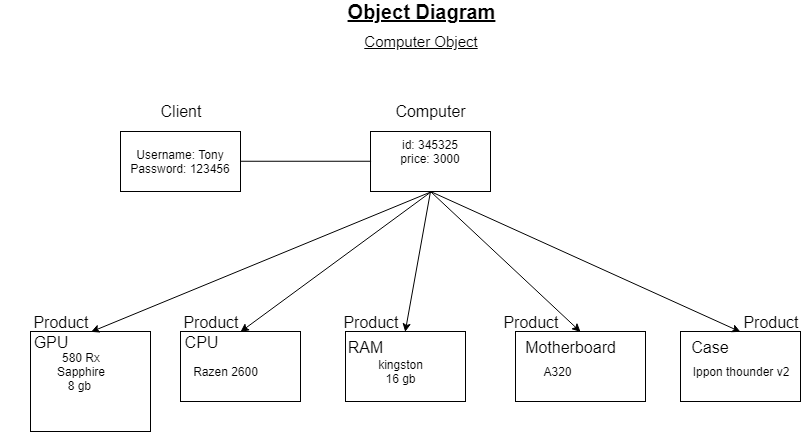

The diagram above was exported from draw.io. Its source (the exported page's mxGraphModel, read from the mxfile embedded in the PNG):
<mxGraphModel dx="1040" dy="552" grid="1" gridSize="10" guides="1" tooltips="1" connect="1" arrows="1" fold="1" page="1" pageScale="1" pageWidth="850" pageHeight="1100" math="0" shadow="0">
  <root>
    <mxCell id="0" />
    <mxCell id="1" parent="0" />
    <mxCell id="1bb58b9a-4bc9-49d4-b7b1-23b518b90568-1" value="" style="rounded=0;whiteSpace=wrap;html=1;" parent="1" vertex="1">
      <mxGeometry x="140" y="190" width="120" height="60" as="geometry" />
    </mxCell>
    <mxCell id="1bb58b9a-4bc9-49d4-b7b1-23b518b90568-2" value="" style="rounded=0;whiteSpace=wrap;html=1;" parent="1" vertex="1">
      <mxGeometry x="390" y="190" width="120" height="60" as="geometry" />
    </mxCell>
    <mxCell id="1bb58b9a-4bc9-49d4-b7b1-23b518b90568-3" value="" style="rounded=0;whiteSpace=wrap;html=1;" parent="1" vertex="1">
      <mxGeometry x="50" y="390" width="120" height="100" as="geometry" />
    </mxCell>
    <mxCell id="1bb58b9a-4bc9-49d4-b7b1-23b518b90568-4" value="" style="rounded=0;whiteSpace=wrap;html=1;" parent="1" vertex="1">
      <mxGeometry x="200" y="390" width="120" height="70" as="geometry" />
    </mxCell>
    <mxCell id="1bb58b9a-4bc9-49d4-b7b1-23b518b90568-5" value="" style="rounded=0;whiteSpace=wrap;html=1;" parent="1" vertex="1">
      <mxGeometry x="365" y="390" width="120" height="70" as="geometry" />
    </mxCell>
    <mxCell id="1bb58b9a-4bc9-49d4-b7b1-23b518b90568-6" value="" style="rounded=0;whiteSpace=wrap;html=1;" parent="1" vertex="1">
      <mxGeometry x="700" y="390" width="120" height="70" as="geometry" />
    </mxCell>
    <mxCell id="1bb58b9a-4bc9-49d4-b7b1-23b518b90568-7" value="" style="rounded=0;whiteSpace=wrap;html=1;" parent="1" vertex="1">
      <mxGeometry x="535" y="390" width="130" height="70" as="geometry" />
    </mxCell>
    <mxCell id="1bb58b9a-4bc9-49d4-b7b1-23b518b90568-8" value="" style="endArrow=none;html=1;exitX=1;exitY=0.5;entryX=0;entryY=0.5;" parent="1" source="1bb58b9a-4bc9-49d4-b7b1-23b518b90568-1" target="1bb58b9a-4bc9-49d4-b7b1-23b518b90568-2" edge="1">
      <mxGeometry width="50" height="50" relative="1" as="geometry">
        <mxPoint x="300" y="250" as="sourcePoint" />
        <mxPoint x="350" y="200" as="targetPoint" />
      </mxGeometry>
    </mxCell>
    <mxCell id="1bb58b9a-4bc9-49d4-b7b1-23b518b90568-9" value="&lt;font style=&quot;font-size: 16px&quot;&gt;Client&lt;/font&gt;" style="text;html=1;strokeColor=none;fillColor=none;align=center;verticalAlign=middle;whiteSpace=wrap;rounded=0;" parent="1" vertex="1">
      <mxGeometry x="180" y="160" width="40" height="20" as="geometry" />
    </mxCell>
    <mxCell id="1bb58b9a-4bc9-49d4-b7b1-23b518b90568-10" value="&lt;font style=&quot;font-size: 16px&quot;&gt;Computer&lt;/font&gt;" style="text;html=1;strokeColor=none;fillColor=none;align=center;verticalAlign=middle;whiteSpace=wrap;rounded=0;" parent="1" vertex="1">
      <mxGeometry x="430" y="160" width="40" height="20" as="geometry" />
    </mxCell>
    <mxCell id="1bb58b9a-4bc9-49d4-b7b1-23b518b90568-11" value="" style="endArrow=classic;html=1;exitX=0.5;exitY=1;entryX=0.5;entryY=0;" parent="1" source="1bb58b9a-4bc9-49d4-b7b1-23b518b90568-2" target="1bb58b9a-4bc9-49d4-b7b1-23b518b90568-3" edge="1">
      <mxGeometry width="50" height="50" relative="1" as="geometry">
        <mxPoint x="350" y="320" as="sourcePoint" />
        <mxPoint x="400" y="270" as="targetPoint" />
      </mxGeometry>
    </mxCell>
    <mxCell id="1bb58b9a-4bc9-49d4-b7b1-23b518b90568-12" value="" style="endArrow=classic;html=1;exitX=0.5;exitY=1;entryX=0.5;entryY=0;" parent="1" source="1bb58b9a-4bc9-49d4-b7b1-23b518b90568-2" target="1bb58b9a-4bc9-49d4-b7b1-23b518b90568-4" edge="1">
      <mxGeometry width="50" height="50" relative="1" as="geometry">
        <mxPoint x="390" y="350" as="sourcePoint" />
        <mxPoint x="440" y="300" as="targetPoint" />
      </mxGeometry>
    </mxCell>
    <mxCell id="1bb58b9a-4bc9-49d4-b7b1-23b518b90568-13" value="" style="endArrow=classic;html=1;entryX=0.5;entryY=0;" parent="1" target="1bb58b9a-4bc9-49d4-b7b1-23b518b90568-5" edge="1">
      <mxGeometry width="50" height="50" relative="1" as="geometry">
        <mxPoint x="450" y="250" as="sourcePoint" />
        <mxPoint x="500" y="290" as="targetPoint" />
      </mxGeometry>
    </mxCell>
    <mxCell id="1bb58b9a-4bc9-49d4-b7b1-23b518b90568-14" value="" style="endArrow=classic;html=1;entryX=0.5;entryY=0;" parent="1" target="1bb58b9a-4bc9-49d4-b7b1-23b518b90568-7" edge="1">
      <mxGeometry width="50" height="50" relative="1" as="geometry">
        <mxPoint x="450" y="250" as="sourcePoint" />
        <mxPoint x="580" y="300" as="targetPoint" />
      </mxGeometry>
    </mxCell>
    <mxCell id="1bb58b9a-4bc9-49d4-b7b1-23b518b90568-15" value="" style="endArrow=classic;html=1;entryX=0.5;entryY=0;" parent="1" target="1bb58b9a-4bc9-49d4-b7b1-23b518b90568-6" edge="1">
      <mxGeometry width="50" height="50" relative="1" as="geometry">
        <mxPoint x="450" y="250" as="sourcePoint" />
        <mxPoint x="630" y="290" as="targetPoint" />
      </mxGeometry>
    </mxCell>
    <mxCell id="1bb58b9a-4bc9-49d4-b7b1-23b518b90568-21" value="&lt;font style=&quot;font-size: 16px&quot;&gt;Product&lt;/font&gt;" style="text;html=1;strokeColor=none;fillColor=none;align=center;verticalAlign=middle;whiteSpace=wrap;rounded=0;" parent="1" vertex="1">
      <mxGeometry x="210" y="370" width="40" height="20" as="geometry" />
    </mxCell>
    <mxCell id="1bb58b9a-4bc9-49d4-b7b1-23b518b90568-24" value="&lt;font style=&quot;font-size: 16px&quot;&gt;Product&lt;/font&gt;" style="text;html=1;strokeColor=none;fillColor=none;align=center;verticalAlign=middle;whiteSpace=wrap;rounded=0;" parent="1" vertex="1">
      <mxGeometry x="770" y="370" width="40" height="20" as="geometry" />
    </mxCell>
    <mxCell id="1bb58b9a-4bc9-49d4-b7b1-23b518b90568-25" value="&lt;font style=&quot;font-size: 16px&quot;&gt;Product&lt;/font&gt;" style="text;html=1;strokeColor=none;fillColor=none;align=center;verticalAlign=middle;whiteSpace=wrap;rounded=0;" parent="1" vertex="1">
      <mxGeometry x="370" y="370" width="40" height="20" as="geometry" />
    </mxCell>
    <mxCell id="1bb58b9a-4bc9-49d4-b7b1-23b518b90568-28" value="&lt;font style=&quot;font-size: 16px&quot;&gt;Product&lt;/font&gt;" style="text;html=1;strokeColor=none;fillColor=none;align=center;verticalAlign=middle;whiteSpace=wrap;rounded=0;" parent="1" vertex="1">
      <mxGeometry x="530" y="370" width="40" height="20" as="geometry" />
    </mxCell>
    <mxCell id="1bb58b9a-4bc9-49d4-b7b1-23b518b90568-29" value="&lt;font style=&quot;font-size: 16px&quot;&gt;GPU&lt;/font&gt;" style="text;html=1;strokeColor=none;fillColor=none;align=center;verticalAlign=middle;whiteSpace=wrap;rounded=0;" parent="1" vertex="1">
      <mxGeometry x="60" y="400" width="20" as="geometry" />
    </mxCell>
    <mxCell id="1bb58b9a-4bc9-49d4-b7b1-23b518b90568-30" value="&lt;font style=&quot;font-size: 16px&quot;&gt;CPU&lt;/font&gt;" style="text;html=1;strokeColor=none;fillColor=none;align=center;verticalAlign=middle;whiteSpace=wrap;rounded=0;" parent="1" vertex="1">
      <mxGeometry x="210" y="400" width="20" as="geometry" />
    </mxCell>
    <mxCell id="1bb58b9a-4bc9-49d4-b7b1-23b518b90568-31" value="&lt;font style=&quot;font-size: 16px&quot;&gt;RAM&lt;/font&gt;" style="text;html=1;strokeColor=none;fillColor=none;align=center;verticalAlign=middle;whiteSpace=wrap;rounded=0;" parent="1" vertex="1">
      <mxGeometry x="370" y="400" width="30" height="10" as="geometry" />
    </mxCell>
    <mxCell id="1bb58b9a-4bc9-49d4-b7b1-23b518b90568-32" value="&lt;font style=&quot;font-size: 16px&quot;&gt;Motherboard&lt;/font&gt;" style="text;html=1;strokeColor=none;fillColor=none;align=center;verticalAlign=middle;whiteSpace=wrap;rounded=0;" parent="1" vertex="1">
      <mxGeometry x="572.5" y="400" width="35" height="10" as="geometry" />
    </mxCell>
    <mxCell id="1bb58b9a-4bc9-49d4-b7b1-23b518b90568-34" value="&lt;font style=&quot;font-size: 16px&quot;&gt;Case&lt;/font&gt;" style="text;html=1;strokeColor=none;fillColor=none;align=center;verticalAlign=middle;whiteSpace=wrap;rounded=0;" parent="1" vertex="1">
      <mxGeometry x="710" y="395" width="40" height="20" as="geometry" />
    </mxCell>
    <mxCell id="1bb58b9a-4bc9-49d4-b7b1-23b518b90568-38" value="Username: Tony&lt;br&gt;Password: 123456&lt;br&gt;" style="text;html=1;strokeColor=none;fillColor=none;align=center;verticalAlign=middle;whiteSpace=wrap;rounded=0;" parent="1" vertex="1">
      <mxGeometry x="140" y="210" width="120" height="20" as="geometry" />
    </mxCell>
    <mxCell id="1bb58b9a-4bc9-49d4-b7b1-23b518b90568-39" value="id: 345325&lt;br&gt;price: 3000&lt;br&gt;" style="text;html=1;strokeColor=none;fillColor=none;align=center;verticalAlign=middle;whiteSpace=wrap;rounded=0;" parent="1" vertex="1">
      <mxGeometry x="397.5" y="200" width="105" height="20" as="geometry" />
    </mxCell>
    <mxCell id="1bb58b9a-4bc9-49d4-b7b1-23b518b90568-40" value="kingston&lt;br&gt;16 gb" style="text;html=1;strokeColor=none;fillColor=none;align=center;verticalAlign=middle;whiteSpace=wrap;rounded=0;" parent="1" vertex="1">
      <mxGeometry x="371" y="420" width="99" height="20" as="geometry" />
    </mxCell>
    <mxCell id="1bb58b9a-4bc9-49d4-b7b1-23b518b90568-41" value="Razen 2600" style="text;html=1;strokeColor=none;fillColor=none;align=center;verticalAlign=middle;whiteSpace=wrap;rounded=0;" parent="1" vertex="1">
      <mxGeometry x="200" y="420" width="90" height="20" as="geometry" />
    </mxCell>
    <mxCell id="1bb58b9a-4bc9-49d4-b7b1-23b518b90568-42" value="A320" style="text;html=1;strokeColor=none;fillColor=none;align=center;verticalAlign=middle;whiteSpace=wrap;rounded=0;" parent="1" vertex="1">
      <mxGeometry x="553" y="420" width="47" height="20" as="geometry" />
    </mxCell>
    <mxCell id="1bb58b9a-4bc9-49d4-b7b1-23b518b90568-43" value="Ippon thounder v2" style="text;html=1;strokeColor=none;fillColor=none;align=center;verticalAlign=middle;whiteSpace=wrap;rounded=0;" parent="1" vertex="1">
      <mxGeometry x="710" y="420" width="100" height="20" as="geometry" />
    </mxCell>
    <mxCell id="1bb58b9a-4bc9-49d4-b7b1-23b518b90568-44" value="580 Rx&lt;br&gt;&amp;nbsp;Sapphire &lt;br&gt;8 gb&amp;nbsp;" style="text;html=1;strokeColor=none;fillColor=none;align=center;verticalAlign=middle;whiteSpace=wrap;rounded=0;" parent="1" vertex="1">
      <mxGeometry x="20" y="420" width="160" height="20" as="geometry" />
    </mxCell>
    <mxCell id="04KQr36ozEHBh43ymvCl-1" value="&lt;font style=&quot;font-size: 20px&quot;&gt;&lt;u&gt;&lt;b&gt;Object Diagram&lt;/b&gt;&lt;/u&gt;&lt;/font&gt;" style="text;html=1;strokeColor=none;fillColor=none;align=center;verticalAlign=middle;whiteSpace=wrap;rounded=0;" parent="1" vertex="1">
      <mxGeometry x="320" y="60" width="240" height="20" as="geometry" />
    </mxCell>
    <mxCell id="04KQr36ozEHBh43ymvCl-2" value="&lt;font style=&quot;font-size: 16px&quot;&gt;Product&lt;/font&gt;" style="text;html=1;strokeColor=none;fillColor=none;align=center;verticalAlign=middle;whiteSpace=wrap;rounded=0;" parent="1" vertex="1">
      <mxGeometry x="60" y="370" width="40" height="20" as="geometry" />
    </mxCell>
    <mxCell id="04KQr36ozEHBh43ymvCl-6" value="Computer Object" style="text;html=1;strokeColor=none;fillColor=none;align=center;verticalAlign=middle;whiteSpace=wrap;rounded=0;fontStyle=4;fontSize=15;" parent="1" vertex="1">
      <mxGeometry x="370" y="90" width="140" height="20" as="geometry" />
    </mxCell>
  </root>
</mxGraphModel>